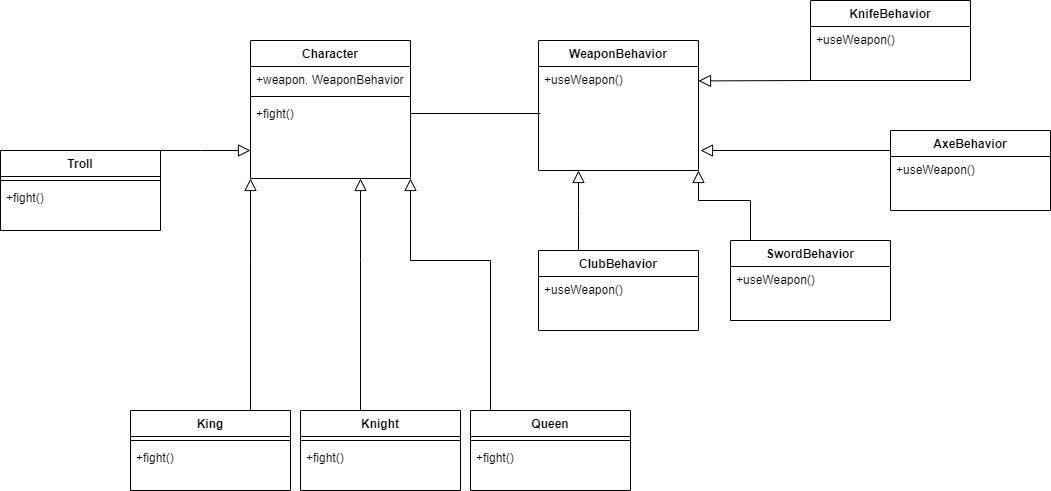

The diagram above was exported from draw.io. Its source (the exported page's mxGraphModel, read from the mxfile embedded in the PNG):
<mxGraphModel dx="1745" dy="1269" grid="1" gridSize="10" guides="1" tooltips="1" connect="1" arrows="1" fold="1" page="1" pageScale="1" pageWidth="827" pageHeight="1169" math="0" shadow="0">
  <root>
    <mxCell id="WIyWlLk6GJQsqaUBKTNV-0" />
    <mxCell id="WIyWlLk6GJQsqaUBKTNV-1" parent="WIyWlLk6GJQsqaUBKTNV-0" />
    <mxCell id="zkfFHV4jXpPFQw0GAbJ--0" value="Character" style="swimlane;fontStyle=1;align=center;verticalAlign=top;childLayout=stackLayout;horizontal=1;startSize=26;horizontalStack=0;resizeParent=1;resizeLast=0;collapsible=1;marginBottom=0;rounded=0;shadow=0;strokeWidth=1;" parent="WIyWlLk6GJQsqaUBKTNV-1" vertex="1">
      <mxGeometry x="220" y="120" width="160" height="138" as="geometry">
        <mxRectangle x="230" y="140" width="160" height="26" as="alternateBounds" />
      </mxGeometry>
    </mxCell>
    <mxCell id="zkfFHV4jXpPFQw0GAbJ--1" value="+weapon. WeaponBehavior" style="text;align=left;verticalAlign=top;spacingLeft=4;spacingRight=4;overflow=hidden;rotatable=0;points=[[0,0.5],[1,0.5]];portConstraint=eastwest;" parent="zkfFHV4jXpPFQw0GAbJ--0" vertex="1">
      <mxGeometry y="26" width="160" height="26" as="geometry" />
    </mxCell>
    <mxCell id="zkfFHV4jXpPFQw0GAbJ--4" value="" style="line;html=1;strokeWidth=1;align=left;verticalAlign=middle;spacingTop=-1;spacingLeft=3;spacingRight=3;rotatable=0;labelPosition=right;points=[];portConstraint=eastwest;" parent="zkfFHV4jXpPFQw0GAbJ--0" vertex="1">
      <mxGeometry y="52" width="160" height="8" as="geometry" />
    </mxCell>
    <mxCell id="zkfFHV4jXpPFQw0GAbJ--5" value="+fight()" style="text;align=left;verticalAlign=top;spacingLeft=4;spacingRight=4;overflow=hidden;rotatable=0;points=[[0,0.5],[1,0.5]];portConstraint=eastwest;" parent="zkfFHV4jXpPFQw0GAbJ--0" vertex="1">
      <mxGeometry y="60" width="160" height="26" as="geometry" />
    </mxCell>
    <mxCell id="zkfFHV4jXpPFQw0GAbJ--6" value="King" style="swimlane;fontStyle=1;align=center;verticalAlign=top;childLayout=stackLayout;horizontal=1;startSize=26;horizontalStack=0;resizeParent=1;resizeLast=0;collapsible=1;marginBottom=0;rounded=0;shadow=0;strokeWidth=1;" parent="WIyWlLk6GJQsqaUBKTNV-1" vertex="1">
      <mxGeometry x="100" y="490" width="160" height="80" as="geometry">
        <mxRectangle x="130" y="380" width="160" height="26" as="alternateBounds" />
      </mxGeometry>
    </mxCell>
    <mxCell id="zkfFHV4jXpPFQw0GAbJ--9" value="" style="line;html=1;strokeWidth=1;align=left;verticalAlign=middle;spacingTop=-1;spacingLeft=3;spacingRight=3;rotatable=0;labelPosition=right;points=[];portConstraint=eastwest;" parent="zkfFHV4jXpPFQw0GAbJ--6" vertex="1">
      <mxGeometry y="26" width="160" height="8" as="geometry" />
    </mxCell>
    <mxCell id="zkfFHV4jXpPFQw0GAbJ--11" value="+fight()" style="text;align=left;verticalAlign=top;spacingLeft=4;spacingRight=4;overflow=hidden;rotatable=0;points=[[0,0.5],[1,0.5]];portConstraint=eastwest;" parent="zkfFHV4jXpPFQw0GAbJ--6" vertex="1">
      <mxGeometry y="34" width="160" height="26" as="geometry" />
    </mxCell>
    <mxCell id="zkfFHV4jXpPFQw0GAbJ--12" value="" style="endArrow=block;endSize=10;endFill=0;shadow=0;strokeWidth=1;rounded=0;edgeStyle=elbowEdgeStyle;elbow=vertical;entryX=0;entryY=1;entryDx=0;entryDy=0;exitX=0.75;exitY=0;exitDx=0;exitDy=0;" parent="WIyWlLk6GJQsqaUBKTNV-1" source="zkfFHV4jXpPFQw0GAbJ--6" target="zkfFHV4jXpPFQw0GAbJ--0" edge="1">
      <mxGeometry width="160" relative="1" as="geometry">
        <mxPoint x="200" y="203" as="sourcePoint" />
        <mxPoint x="200" y="203" as="targetPoint" />
        <Array as="points">
          <mxPoint x="280" y="340" />
        </Array>
      </mxGeometry>
    </mxCell>
    <mxCell id="zkfFHV4jXpPFQw0GAbJ--17" value="WeaponBehavior" style="swimlane;fontStyle=1;align=center;verticalAlign=top;childLayout=stackLayout;horizontal=1;startSize=26;horizontalStack=0;resizeParent=1;resizeLast=0;collapsible=1;marginBottom=0;rounded=0;shadow=0;strokeWidth=1;" parent="WIyWlLk6GJQsqaUBKTNV-1" vertex="1">
      <mxGeometry x="508" y="120" width="160" height="130" as="geometry">
        <mxRectangle x="550" y="140" width="160" height="26" as="alternateBounds" />
      </mxGeometry>
    </mxCell>
    <mxCell id="zkfFHV4jXpPFQw0GAbJ--24" value="+useWeapon()" style="text;align=left;verticalAlign=top;spacingLeft=4;spacingRight=4;overflow=hidden;rotatable=0;points=[[0,0.5],[1,0.5]];portConstraint=eastwest;" parent="zkfFHV4jXpPFQw0GAbJ--17" vertex="1">
      <mxGeometry y="26" width="160" height="26" as="geometry" />
    </mxCell>
    <mxCell id="-w0jDY7N7ayS9v7APMt2-0" style="edgeStyle=orthogonalEdgeStyle;rounded=0;orthogonalLoop=1;jettySize=auto;html=1;endArrow=none;endFill=0;" edge="1" parent="WIyWlLk6GJQsqaUBKTNV-1" source="zkfFHV4jXpPFQw0GAbJ--5">
      <mxGeometry relative="1" as="geometry">
        <mxPoint x="510" y="193" as="targetPoint" />
      </mxGeometry>
    </mxCell>
    <mxCell id="-w0jDY7N7ayS9v7APMt2-1" value="Knight" style="swimlane;fontStyle=1;align=center;verticalAlign=top;childLayout=stackLayout;horizontal=1;startSize=26;horizontalStack=0;resizeParent=1;resizeLast=0;collapsible=1;marginBottom=0;rounded=0;shadow=0;strokeWidth=1;" vertex="1" parent="WIyWlLk6GJQsqaUBKTNV-1">
      <mxGeometry x="270" y="490" width="160" height="80" as="geometry">
        <mxRectangle x="130" y="380" width="160" height="26" as="alternateBounds" />
      </mxGeometry>
    </mxCell>
    <mxCell id="-w0jDY7N7ayS9v7APMt2-2" value="" style="line;html=1;strokeWidth=1;align=left;verticalAlign=middle;spacingTop=-1;spacingLeft=3;spacingRight=3;rotatable=0;labelPosition=right;points=[];portConstraint=eastwest;" vertex="1" parent="-w0jDY7N7ayS9v7APMt2-1">
      <mxGeometry y="26" width="160" height="8" as="geometry" />
    </mxCell>
    <mxCell id="-w0jDY7N7ayS9v7APMt2-3" value="+fight()" style="text;align=left;verticalAlign=top;spacingLeft=4;spacingRight=4;overflow=hidden;rotatable=0;points=[[0,0.5],[1,0.5]];portConstraint=eastwest;" vertex="1" parent="-w0jDY7N7ayS9v7APMt2-1">
      <mxGeometry y="34" width="160" height="26" as="geometry" />
    </mxCell>
    <mxCell id="-w0jDY7N7ayS9v7APMt2-4" value="Queen" style="swimlane;fontStyle=1;align=center;verticalAlign=top;childLayout=stackLayout;horizontal=1;startSize=26;horizontalStack=0;resizeParent=1;resizeLast=0;collapsible=1;marginBottom=0;rounded=0;shadow=0;strokeWidth=1;" vertex="1" parent="WIyWlLk6GJQsqaUBKTNV-1">
      <mxGeometry x="440" y="490" width="160" height="80" as="geometry">
        <mxRectangle x="130" y="380" width="160" height="26" as="alternateBounds" />
      </mxGeometry>
    </mxCell>
    <mxCell id="-w0jDY7N7ayS9v7APMt2-5" value="" style="line;html=1;strokeWidth=1;align=left;verticalAlign=middle;spacingTop=-1;spacingLeft=3;spacingRight=3;rotatable=0;labelPosition=right;points=[];portConstraint=eastwest;" vertex="1" parent="-w0jDY7N7ayS9v7APMt2-4">
      <mxGeometry y="26" width="160" height="8" as="geometry" />
    </mxCell>
    <mxCell id="-w0jDY7N7ayS9v7APMt2-6" value="+fight()" style="text;align=left;verticalAlign=top;spacingLeft=4;spacingRight=4;overflow=hidden;rotatable=0;points=[[0,0.5],[1,0.5]];portConstraint=eastwest;" vertex="1" parent="-w0jDY7N7ayS9v7APMt2-4">
      <mxGeometry y="34" width="160" height="26" as="geometry" />
    </mxCell>
    <mxCell id="-w0jDY7N7ayS9v7APMt2-7" value="Troll" style="swimlane;fontStyle=1;align=center;verticalAlign=top;childLayout=stackLayout;horizontal=1;startSize=26;horizontalStack=0;resizeParent=1;resizeLast=0;collapsible=1;marginBottom=0;rounded=0;shadow=0;strokeWidth=1;" vertex="1" parent="WIyWlLk6GJQsqaUBKTNV-1">
      <mxGeometry x="-30" y="230" width="160" height="80" as="geometry">
        <mxRectangle x="130" y="380" width="160" height="26" as="alternateBounds" />
      </mxGeometry>
    </mxCell>
    <mxCell id="-w0jDY7N7ayS9v7APMt2-8" value="" style="line;html=1;strokeWidth=1;align=left;verticalAlign=middle;spacingTop=-1;spacingLeft=3;spacingRight=3;rotatable=0;labelPosition=right;points=[];portConstraint=eastwest;" vertex="1" parent="-w0jDY7N7ayS9v7APMt2-7">
      <mxGeometry y="26" width="160" height="8" as="geometry" />
    </mxCell>
    <mxCell id="-w0jDY7N7ayS9v7APMt2-9" value="+fight()" style="text;align=left;verticalAlign=top;spacingLeft=4;spacingRight=4;overflow=hidden;rotatable=0;points=[[0,0.5],[1,0.5]];portConstraint=eastwest;" vertex="1" parent="-w0jDY7N7ayS9v7APMt2-7">
      <mxGeometry y="34" width="160" height="26" as="geometry" />
    </mxCell>
    <mxCell id="-w0jDY7N7ayS9v7APMt2-10" value="" style="endArrow=block;endSize=10;endFill=0;shadow=0;strokeWidth=1;rounded=0;edgeStyle=elbowEdgeStyle;elbow=vertical;entryX=0;entryY=1;entryDx=0;entryDy=0;exitX=0.75;exitY=0;exitDx=0;exitDy=0;" edge="1" parent="WIyWlLk6GJQsqaUBKTNV-1">
      <mxGeometry width="160" relative="1" as="geometry">
        <mxPoint x="330" y="490" as="sourcePoint" />
        <mxPoint x="330" y="258" as="targetPoint" />
        <Array as="points">
          <mxPoint x="390" y="340" />
        </Array>
      </mxGeometry>
    </mxCell>
    <mxCell id="-w0jDY7N7ayS9v7APMt2-11" value="" style="endArrow=block;endSize=10;endFill=0;shadow=0;strokeWidth=1;rounded=0;edgeStyle=elbowEdgeStyle;elbow=vertical;entryX=1;entryY=1;entryDx=0;entryDy=0;exitX=0.75;exitY=0;exitDx=0;exitDy=0;" edge="1" parent="WIyWlLk6GJQsqaUBKTNV-1" target="zkfFHV4jXpPFQw0GAbJ--0">
      <mxGeometry width="160" relative="1" as="geometry">
        <mxPoint x="460" y="490" as="sourcePoint" />
        <mxPoint x="460" y="258" as="targetPoint" />
        <Array as="points">
          <mxPoint x="520" y="340" />
        </Array>
      </mxGeometry>
    </mxCell>
    <mxCell id="-w0jDY7N7ayS9v7APMt2-12" value="" style="endArrow=block;endSize=10;endFill=0;shadow=0;strokeWidth=1;rounded=0;edgeStyle=elbowEdgeStyle;elbow=vertical;exitX=1;exitY=0;exitDx=0;exitDy=0;" edge="1" parent="WIyWlLk6GJQsqaUBKTNV-1" source="-w0jDY7N7ayS9v7APMt2-7">
      <mxGeometry width="160" relative="1" as="geometry">
        <mxPoint x="250" y="520" as="sourcePoint" />
        <mxPoint x="220" y="230" as="targetPoint" />
        <Array as="points">
          <mxPoint x="170" y="230" />
        </Array>
      </mxGeometry>
    </mxCell>
    <mxCell id="-w0jDY7N7ayS9v7APMt2-13" value="SwordBehavior" style="swimlane;fontStyle=1;align=center;verticalAlign=top;childLayout=stackLayout;horizontal=1;startSize=26;horizontalStack=0;resizeParent=1;resizeLast=0;collapsible=1;marginBottom=0;rounded=0;shadow=0;strokeWidth=1;" vertex="1" parent="WIyWlLk6GJQsqaUBKTNV-1">
      <mxGeometry x="700" y="320" width="160" height="80" as="geometry">
        <mxRectangle x="550" y="140" width="160" height="26" as="alternateBounds" />
      </mxGeometry>
    </mxCell>
    <mxCell id="-w0jDY7N7ayS9v7APMt2-14" value="+useWeapon()" style="text;align=left;verticalAlign=top;spacingLeft=4;spacingRight=4;overflow=hidden;rotatable=0;points=[[0,0.5],[1,0.5]];portConstraint=eastwest;" vertex="1" parent="-w0jDY7N7ayS9v7APMt2-13">
      <mxGeometry y="26" width="160" height="26" as="geometry" />
    </mxCell>
    <mxCell id="-w0jDY7N7ayS9v7APMt2-17" value="AxeBehavior" style="swimlane;fontStyle=1;align=center;verticalAlign=top;childLayout=stackLayout;horizontal=1;startSize=26;horizontalStack=0;resizeParent=1;resizeLast=0;collapsible=1;marginBottom=0;rounded=0;shadow=0;strokeWidth=1;" vertex="1" parent="WIyWlLk6GJQsqaUBKTNV-1">
      <mxGeometry x="860" y="210" width="160" height="80" as="geometry">
        <mxRectangle x="550" y="140" width="160" height="26" as="alternateBounds" />
      </mxGeometry>
    </mxCell>
    <mxCell id="-w0jDY7N7ayS9v7APMt2-18" value="+useWeapon()" style="text;align=left;verticalAlign=top;spacingLeft=4;spacingRight=4;overflow=hidden;rotatable=0;points=[[0,0.5],[1,0.5]];portConstraint=eastwest;" vertex="1" parent="-w0jDY7N7ayS9v7APMt2-17">
      <mxGeometry y="26" width="160" height="26" as="geometry" />
    </mxCell>
    <mxCell id="-w0jDY7N7ayS9v7APMt2-19" value="KnifeBehavior" style="swimlane;fontStyle=1;align=center;verticalAlign=top;childLayout=stackLayout;horizontal=1;startSize=26;horizontalStack=0;resizeParent=1;resizeLast=0;collapsible=1;marginBottom=0;rounded=0;shadow=0;strokeWidth=1;" vertex="1" parent="WIyWlLk6GJQsqaUBKTNV-1">
      <mxGeometry x="780" y="80" width="160" height="80" as="geometry">
        <mxRectangle x="550" y="140" width="160" height="26" as="alternateBounds" />
      </mxGeometry>
    </mxCell>
    <mxCell id="-w0jDY7N7ayS9v7APMt2-20" value="+useWeapon()" style="text;align=left;verticalAlign=top;spacingLeft=4;spacingRight=4;overflow=hidden;rotatable=0;points=[[0,0.5],[1,0.5]];portConstraint=eastwest;" vertex="1" parent="-w0jDY7N7ayS9v7APMt2-19">
      <mxGeometry y="26" width="160" height="26" as="geometry" />
    </mxCell>
    <mxCell id="-w0jDY7N7ayS9v7APMt2-21" value="ClubBehavior" style="swimlane;fontStyle=1;align=center;verticalAlign=top;childLayout=stackLayout;horizontal=1;startSize=26;horizontalStack=0;resizeParent=1;resizeLast=0;collapsible=1;marginBottom=0;rounded=0;shadow=0;strokeWidth=1;" vertex="1" parent="WIyWlLk6GJQsqaUBKTNV-1">
      <mxGeometry x="508" y="330" width="160" height="80" as="geometry">
        <mxRectangle x="550" y="140" width="160" height="26" as="alternateBounds" />
      </mxGeometry>
    </mxCell>
    <mxCell id="-w0jDY7N7ayS9v7APMt2-22" value="+useWeapon()" style="text;align=left;verticalAlign=top;spacingLeft=4;spacingRight=4;overflow=hidden;rotatable=0;points=[[0,0.5],[1,0.5]];portConstraint=eastwest;" vertex="1" parent="-w0jDY7N7ayS9v7APMt2-21">
      <mxGeometry y="26" width="160" height="26" as="geometry" />
    </mxCell>
    <mxCell id="-w0jDY7N7ayS9v7APMt2-23" value="" style="endArrow=block;endSize=10;endFill=0;shadow=0;strokeWidth=1;rounded=0;edgeStyle=elbowEdgeStyle;elbow=vertical;entryX=0.25;entryY=1;entryDx=0;entryDy=0;exitX=0.25;exitY=0;exitDx=0;exitDy=0;" edge="1" parent="WIyWlLk6GJQsqaUBKTNV-1" source="-w0jDY7N7ayS9v7APMt2-21" target="zkfFHV4jXpPFQw0GAbJ--17">
      <mxGeometry width="160" relative="1" as="geometry">
        <mxPoint x="340" y="500" as="sourcePoint" />
        <mxPoint x="340" y="268" as="targetPoint" />
        <Array as="points">
          <mxPoint x="560" y="290" />
        </Array>
      </mxGeometry>
    </mxCell>
    <mxCell id="-w0jDY7N7ayS9v7APMt2-24" value="" style="endArrow=block;endSize=10;endFill=0;shadow=0;strokeWidth=1;rounded=0;edgeStyle=elbowEdgeStyle;elbow=vertical;entryX=1;entryY=1;entryDx=0;entryDy=0;exitX=0.25;exitY=0;exitDx=0;exitDy=0;" edge="1" parent="WIyWlLk6GJQsqaUBKTNV-1" target="zkfFHV4jXpPFQw0GAbJ--17">
      <mxGeometry width="160" relative="1" as="geometry">
        <mxPoint x="720" y="320" as="sourcePoint" />
        <mxPoint x="720" y="240" as="targetPoint" />
        <Array as="points">
          <mxPoint x="732" y="280" />
        </Array>
      </mxGeometry>
    </mxCell>
    <mxCell id="-w0jDY7N7ayS9v7APMt2-25" value="" style="endArrow=block;endSize=10;endFill=0;shadow=0;strokeWidth=1;rounded=0;edgeStyle=elbowEdgeStyle;elbow=vertical;exitX=0;exitY=0.5;exitDx=0;exitDy=0;" edge="1" parent="WIyWlLk6GJQsqaUBKTNV-1" source="-w0jDY7N7ayS9v7APMt2-18">
      <mxGeometry width="160" relative="1" as="geometry">
        <mxPoint x="568" y="350" as="sourcePoint" />
        <mxPoint x="670" y="230" as="targetPoint" />
        <Array as="points">
          <mxPoint x="760" y="230" />
          <mxPoint x="760" y="220" />
        </Array>
      </mxGeometry>
    </mxCell>
    <mxCell id="-w0jDY7N7ayS9v7APMt2-26" value="" style="endArrow=block;endSize=10;endFill=0;shadow=0;strokeWidth=1;rounded=0;edgeStyle=elbowEdgeStyle;elbow=vertical;exitX=0;exitY=1;exitDx=0;exitDy=0;" edge="1" parent="WIyWlLk6GJQsqaUBKTNV-1" source="-w0jDY7N7ayS9v7APMt2-19">
      <mxGeometry width="160" relative="1" as="geometry">
        <mxPoint x="892" y="191.5" as="sourcePoint" />
        <mxPoint x="668" y="160" as="targetPoint" />
        <Array as="points" />
      </mxGeometry>
    </mxCell>
  </root>
</mxGraphModel>